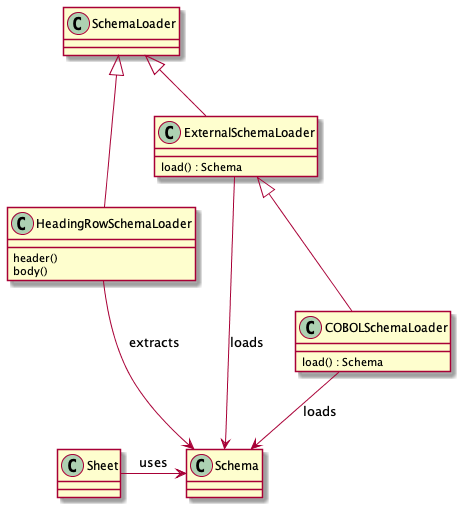

The diagram above was rendered by PlantUML. Its source (embedded in the PNG):
@startuml
class Schema

class SchemaLoader
class HeadingRowSchemaLoader {
    header()
    body()
}
class ExternalSchemaLoader {
    load() : Schema
}
class COBOLSchemaLoader {
    load() : Schema
}

SchemaLoader <|-- HeadingRowSchemaLoader
SchemaLoader <|-- ExternalSchemaLoader
ExternalSchemaLoader <|-- COBOLSchemaLoader

HeadingRowSchemaLoader --> Schema : "extracts"
ExternalSchemaLoader --> Schema : "loads"
COBOLSchemaLoader --> Schema : "loads"

class Sheet
Sheet -> Schema : "uses"

@enduml